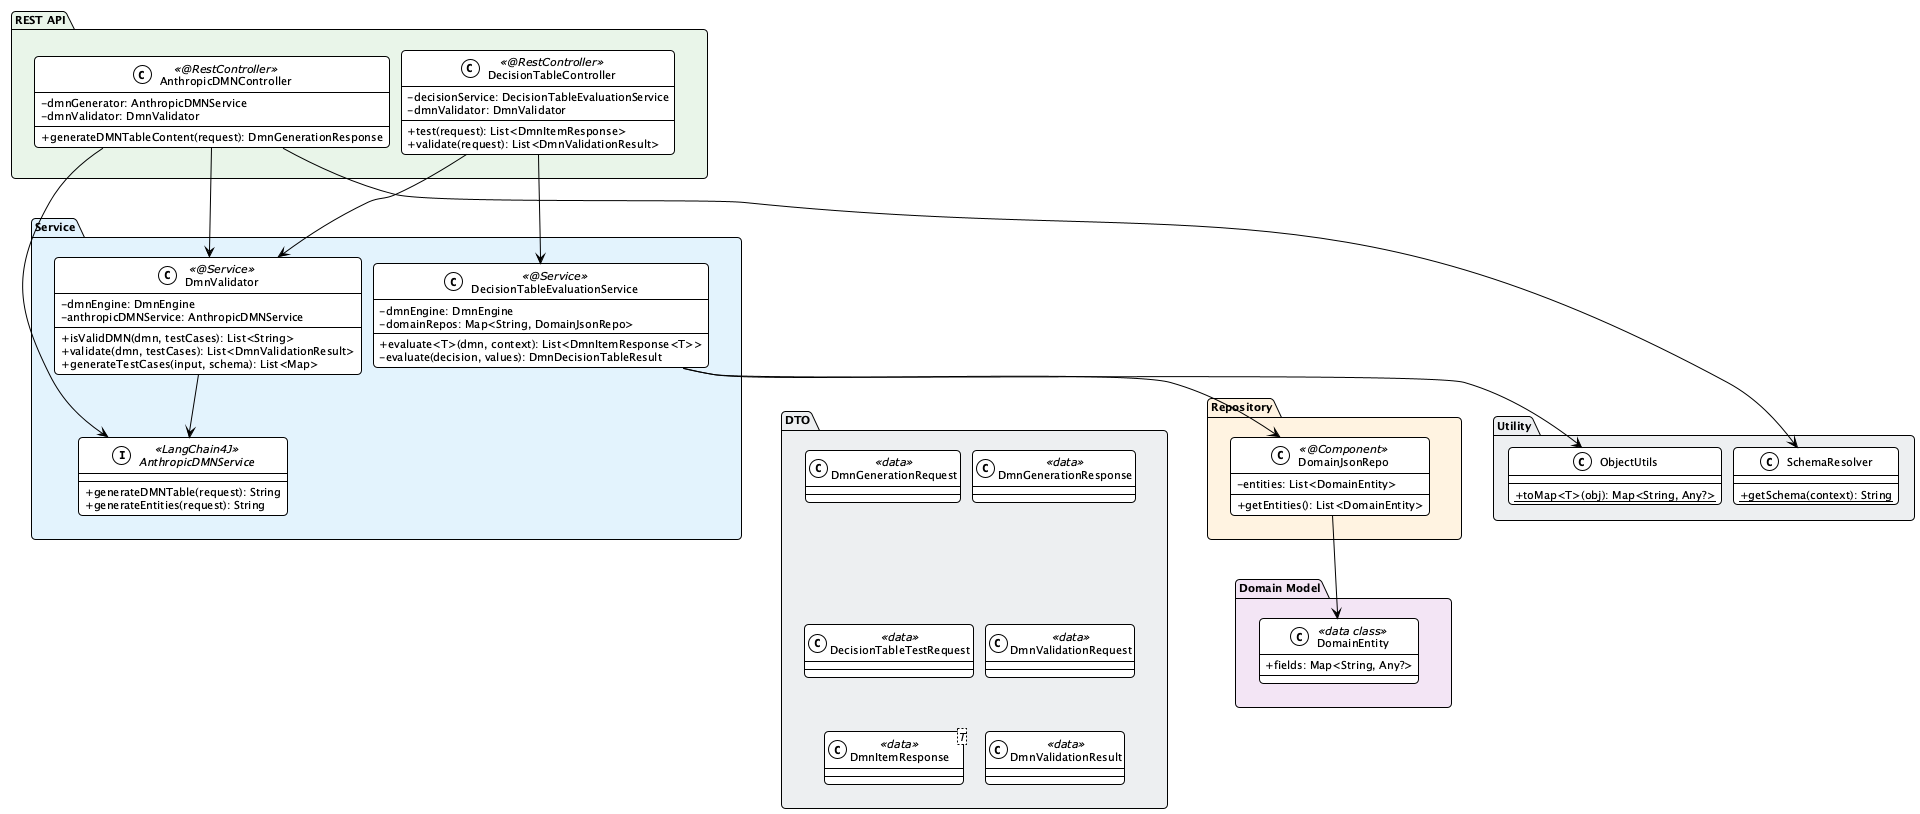

The diagram above was rendered by PlantUML. Its source (embedded in the PNG):
@startuml class-diagram
!theme plain
skinparam backgroundColor #FEFEFE
skinparam defaultFontName "Segoe UI"
skinparam defaultFontSize 11
skinparam classAttributeIconSize 0
skinparam roundCorner 8
skinparam nodesep 12
skinparam ranksep 25

' ===== REST Controllers =====
package "REST API" #E8F5E9 {
    class AnthropicDMNController <<@RestController>> {
        - dmnGenerator: AnthropicDMNService
        - dmnValidator: DmnValidator
        --
        + generateDMNTableContent(request): DmnGenerationResponse
    }

    class DecisionTableController <<@RestController>> {
        - decisionService: DecisionTableEvaluationService
        - dmnValidator: DmnValidator
        --
        + test(request): List<DmnItemResponse>
        + validate(request): List<DmnValidationResult>
    }
}

' ===== Service Layer =====
package "Service" #E3F2FD {
    class DmnValidator <<@Service>> {
        - dmnEngine: DmnEngine
        - anthropicDMNService: AnthropicDMNService
        --
        + isValidDMN(dmn, testCases): List<String>
        + validate(dmn, testCases): List<DmnValidationResult>
        + generateTestCases(input, schema): List<Map>
    }

    class DecisionTableEvaluationService <<@Service>> {
        - dmnEngine: DmnEngine
        - domainRepos: Map<String, DomainJsonRepo>
        --
        + evaluate<T>(dmn, context): List<DmnItemResponse<T>>
        - evaluate(decision, values): DmnDecisionTableResult
    }

    interface AnthropicDMNService <<LangChain4J>> {
        + generateDMNTable(request): String
        + generateEntities(request): String
    }
}

' ===== DTOs (compact) =====
package "DTO" #ECEFF1 {
    class DmnGenerationRequest <<data>>
    class DmnGenerationResponse <<data>>
    class DecisionTableTestRequest <<data>>
    class DmnValidationRequest <<data>>
    class "DmnItemResponse<T>" as DmnItemResponse <<data>>
    class DmnValidationResult <<data>>

    DmnGenerationRequest -[hidden]down- DecisionTableTestRequest
    DecisionTableTestRequest -[hidden]down- DmnItemResponse
    DmnGenerationResponse -[hidden]down- DmnValidationRequest
    DmnValidationRequest -[hidden]down- DmnValidationResult
    DmnGenerationRequest -[hidden]right- DmnGenerationResponse
    DecisionTableTestRequest -[hidden]right- DmnValidationRequest
    DmnItemResponse -[hidden]right- DmnValidationResult
}

' ===== Bottom layer =====
package "Repository" #FFF3E0 {
    class DomainJsonRepo <<@Component>> {
        - entities: List<DomainEntity>
        --
        + getEntities(): List<DomainEntity>
    }
}

package "Domain Model" #F3E5F5 {
    class DomainEntity <<data class>> {
        + fields: Map<String, Any?>
    }
}

package "Utility" #ECEFF1 {
    class SchemaResolver {
        {static} + getSchema(context): String
    }
    class ObjectUtils {
        {static} + toMap<T>(obj): Map<String, Any?>
    }
}

' ===== Layout =====
"REST API" -[hidden]down- "Service"
"Service" -[hidden]down- "Repository"
"Service" -[hidden]down- "DTO"
"Repository" -[hidden]down- "Domain Model"

' ===== Relationships =====
AnthropicDMNController --> DmnValidator
AnthropicDMNController --> AnthropicDMNService
AnthropicDMNController --> SchemaResolver

DecisionTableController --> DecisionTableEvaluationService
DecisionTableController --> DmnValidator

DmnValidator --> AnthropicDMNService
DecisionTableEvaluationService --> DomainJsonRepo
DecisionTableEvaluationService --> ObjectUtils
DomainJsonRepo --> DomainEntity

@enduml